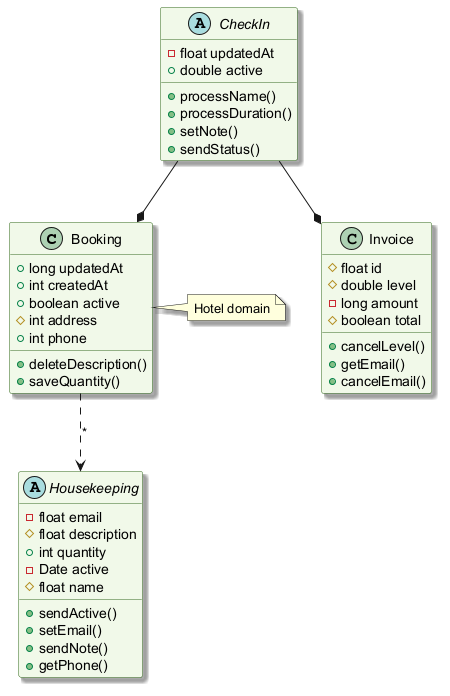

The diagram above was rendered by PlantUML. Its source (embedded in the PNG):
@startuml
skinparam backgroundColor #FFFFFF
skinparam classBackgroundColor #F1F8E9
skinparam classBorderColor #33691E
skinparam shadowing true
class Booking {
  +long updatedAt
  +int createdAt
  +boolean active
  #int address
  +int phone
  +deleteDescription()
  +saveQuantity()
}
class Invoice {
  #float id
  #double level
  -long amount
  #boolean total
  +cancelLevel()
  +getEmail()
  +cancelEmail()
}
abstract class CheckIn {
  -float updatedAt
  +double active
  +processName()
  +processDuration()
  +setNote()
  +sendStatus()
}
abstract class Housekeeping {
  -float email
  #float description
  +int quantity
  -Date active
  #float name
  +sendActive()
  +setEmail()
  +sendNote()
  +getPhone()
}
Booking ..> Housekeeping : "*"
CheckIn --* Booking
CheckIn --* Invoice
note right of Booking : Hotel domain
@enduml